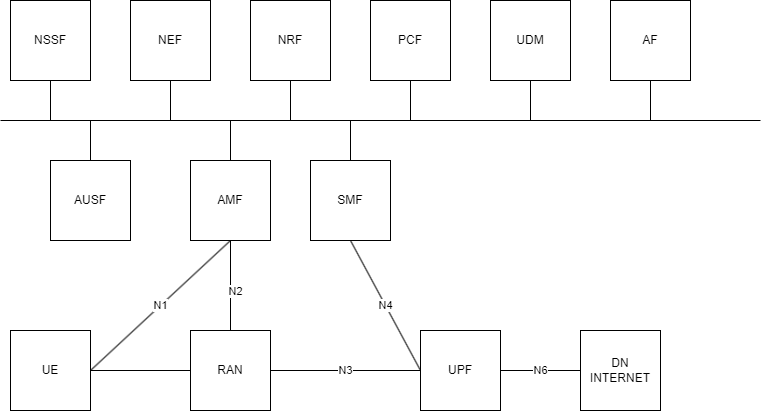

The diagram above was exported from draw.io. Its source (the exported page's mxGraphModel, read from the mxfile embedded in the PNG):
<mxGraphModel dx="1434" dy="844" grid="1" gridSize="10" guides="1" tooltips="1" connect="1" arrows="1" fold="1" page="1" pageScale="1" pageWidth="850" pageHeight="1100" math="0" shadow="0">
  <root>
    <mxCell id="0" />
    <mxCell id="1" parent="0" />
    <mxCell id="Z8RgRA9d64GeF5NqqBzS-4" style="edgeStyle=orthogonalEdgeStyle;rounded=0;orthogonalLoop=1;jettySize=auto;html=1;exitX=1;exitY=0.5;exitDx=0;exitDy=0;entryX=0;entryY=0.5;entryDx=0;entryDy=0;endArrow=none;endFill=0;" edge="1" parent="1" source="Z8RgRA9d64GeF5NqqBzS-1" target="Z8RgRA9d64GeF5NqqBzS-3">
      <mxGeometry relative="1" as="geometry" />
    </mxCell>
    <mxCell id="Z8RgRA9d64GeF5NqqBzS-13" value="N1" style="rounded=0;orthogonalLoop=1;jettySize=auto;html=1;exitX=1;exitY=0.5;exitDx=0;exitDy=0;entryX=0.5;entryY=1;entryDx=0;entryDy=0;endArrow=none;endFill=0;" edge="1" parent="1" source="Z8RgRA9d64GeF5NqqBzS-1" target="Z8RgRA9d64GeF5NqqBzS-10">
      <mxGeometry relative="1" as="geometry" />
    </mxCell>
    <mxCell id="Z8RgRA9d64GeF5NqqBzS-1" value="UE" style="whiteSpace=wrap;html=1;aspect=fixed;" vertex="1" parent="1">
      <mxGeometry x="40" y="390" width="80" height="80" as="geometry" />
    </mxCell>
    <mxCell id="Z8RgRA9d64GeF5NqqBzS-6" value="N3" style="edgeStyle=orthogonalEdgeStyle;rounded=0;orthogonalLoop=1;jettySize=auto;html=1;exitX=1;exitY=0.5;exitDx=0;exitDy=0;entryX=0;entryY=0.5;entryDx=0;entryDy=0;endArrow=none;endFill=0;" edge="1" parent="1" source="Z8RgRA9d64GeF5NqqBzS-3" target="Z8RgRA9d64GeF5NqqBzS-5">
      <mxGeometry relative="1" as="geometry" />
    </mxCell>
    <mxCell id="Z8RgRA9d64GeF5NqqBzS-3" value="RAN" style="whiteSpace=wrap;html=1;aspect=fixed;" vertex="1" parent="1">
      <mxGeometry x="220" y="390" width="80" height="80" as="geometry" />
    </mxCell>
    <mxCell id="Z8RgRA9d64GeF5NqqBzS-9" value="N6" style="edgeStyle=orthogonalEdgeStyle;rounded=0;orthogonalLoop=1;jettySize=auto;html=1;exitX=1;exitY=0.5;exitDx=0;exitDy=0;entryX=0;entryY=0.5;entryDx=0;entryDy=0;endArrow=none;endFill=0;" edge="1" parent="1" source="Z8RgRA9d64GeF5NqqBzS-5" target="Z8RgRA9d64GeF5NqqBzS-8">
      <mxGeometry relative="1" as="geometry" />
    </mxCell>
    <mxCell id="Z8RgRA9d64GeF5NqqBzS-19" value="N4" style="edgeStyle=none;rounded=0;orthogonalLoop=1;jettySize=auto;html=1;exitX=0;exitY=0.5;exitDx=0;exitDy=0;entryX=0.5;entryY=1;entryDx=0;entryDy=0;endArrow=none;endFill=0;" edge="1" parent="1" source="Z8RgRA9d64GeF5NqqBzS-5" target="Z8RgRA9d64GeF5NqqBzS-17">
      <mxGeometry relative="1" as="geometry" />
    </mxCell>
    <mxCell id="Z8RgRA9d64GeF5NqqBzS-5" value="UPF" style="whiteSpace=wrap;html=1;aspect=fixed;" vertex="1" parent="1">
      <mxGeometry x="450" y="390" width="80" height="80" as="geometry" />
    </mxCell>
    <mxCell id="Z8RgRA9d64GeF5NqqBzS-8" value="DN&lt;br&gt;INTERNET" style="whiteSpace=wrap;html=1;aspect=fixed;" vertex="1" parent="1">
      <mxGeometry x="610" y="390" width="80" height="80" as="geometry" />
    </mxCell>
    <mxCell id="Z8RgRA9d64GeF5NqqBzS-14" style="edgeStyle=none;rounded=0;orthogonalLoop=1;jettySize=auto;html=1;exitX=0.5;exitY=1;exitDx=0;exitDy=0;entryX=0.5;entryY=0;entryDx=0;entryDy=0;endArrow=none;endFill=0;" edge="1" parent="1" source="Z8RgRA9d64GeF5NqqBzS-10" target="Z8RgRA9d64GeF5NqqBzS-3">
      <mxGeometry relative="1" as="geometry" />
    </mxCell>
    <mxCell id="Z8RgRA9d64GeF5NqqBzS-16" value="N2" style="edgeLabel;html=1;align=center;verticalAlign=middle;resizable=0;points=[];" vertex="1" connectable="0" parent="Z8RgRA9d64GeF5NqqBzS-14">
      <mxGeometry x="0.1184" y="4" relative="1" as="geometry">
        <mxPoint as="offset" />
      </mxGeometry>
    </mxCell>
    <mxCell id="Z8RgRA9d64GeF5NqqBzS-29" style="edgeStyle=none;rounded=0;orthogonalLoop=1;jettySize=auto;html=1;exitX=0.5;exitY=0;exitDx=0;exitDy=0;endArrow=none;endFill=0;" edge="1" parent="1" source="Z8RgRA9d64GeF5NqqBzS-10">
      <mxGeometry relative="1" as="geometry">
        <mxPoint x="260" y="180" as="targetPoint" />
      </mxGeometry>
    </mxCell>
    <mxCell id="Z8RgRA9d64GeF5NqqBzS-10" value="AMF" style="whiteSpace=wrap;html=1;aspect=fixed;" vertex="1" parent="1">
      <mxGeometry x="220" y="220" width="80" height="80" as="geometry" />
    </mxCell>
    <mxCell id="Z8RgRA9d64GeF5NqqBzS-30" style="edgeStyle=none;rounded=0;orthogonalLoop=1;jettySize=auto;html=1;exitX=0.5;exitY=0;exitDx=0;exitDy=0;endArrow=none;endFill=0;" edge="1" parent="1" source="Z8RgRA9d64GeF5NqqBzS-17">
      <mxGeometry relative="1" as="geometry">
        <mxPoint x="380" y="180" as="targetPoint" />
      </mxGeometry>
    </mxCell>
    <mxCell id="Z8RgRA9d64GeF5NqqBzS-17" value="SMF" style="whiteSpace=wrap;html=1;aspect=fixed;" vertex="1" parent="1">
      <mxGeometry x="340" y="220" width="80" height="80" as="geometry" />
    </mxCell>
    <mxCell id="Z8RgRA9d64GeF5NqqBzS-36" style="edgeStyle=none;rounded=0;orthogonalLoop=1;jettySize=auto;html=1;exitX=0.5;exitY=1;exitDx=0;exitDy=0;endArrow=none;endFill=0;" edge="1" parent="1" source="Z8RgRA9d64GeF5NqqBzS-20">
      <mxGeometry relative="1" as="geometry">
        <mxPoint x="80" y="180" as="targetPoint" />
      </mxGeometry>
    </mxCell>
    <mxCell id="Z8RgRA9d64GeF5NqqBzS-20" value="NSSF" style="whiteSpace=wrap;html=1;aspect=fixed;" vertex="1" parent="1">
      <mxGeometry x="40" y="60" width="80" height="80" as="geometry" />
    </mxCell>
    <mxCell id="Z8RgRA9d64GeF5NqqBzS-35" style="edgeStyle=none;rounded=0;orthogonalLoop=1;jettySize=auto;html=1;exitX=0.5;exitY=1;exitDx=0;exitDy=0;endArrow=none;endFill=0;" edge="1" parent="1" source="Z8RgRA9d64GeF5NqqBzS-21">
      <mxGeometry relative="1" as="geometry">
        <mxPoint x="200" y="180" as="targetPoint" />
      </mxGeometry>
    </mxCell>
    <mxCell id="Z8RgRA9d64GeF5NqqBzS-21" value="NEF" style="whiteSpace=wrap;html=1;aspect=fixed;" vertex="1" parent="1">
      <mxGeometry x="160" y="60" width="80" height="80" as="geometry" />
    </mxCell>
    <mxCell id="Z8RgRA9d64GeF5NqqBzS-31" style="edgeStyle=none;rounded=0;orthogonalLoop=1;jettySize=auto;html=1;exitX=0.5;exitY=1;exitDx=0;exitDy=0;endArrow=none;endFill=0;" edge="1" parent="1" source="Z8RgRA9d64GeF5NqqBzS-22">
      <mxGeometry relative="1" as="geometry">
        <mxPoint x="320" y="180" as="targetPoint" />
      </mxGeometry>
    </mxCell>
    <mxCell id="Z8RgRA9d64GeF5NqqBzS-22" value="NRF" style="whiteSpace=wrap;html=1;aspect=fixed;" vertex="1" parent="1">
      <mxGeometry x="280" y="60" width="80" height="80" as="geometry" />
    </mxCell>
    <mxCell id="Z8RgRA9d64GeF5NqqBzS-32" style="edgeStyle=none;rounded=0;orthogonalLoop=1;jettySize=auto;html=1;exitX=0.5;exitY=1;exitDx=0;exitDy=0;endArrow=none;endFill=0;" edge="1" parent="1" source="Z8RgRA9d64GeF5NqqBzS-23">
      <mxGeometry relative="1" as="geometry">
        <mxPoint x="440" y="180" as="targetPoint" />
      </mxGeometry>
    </mxCell>
    <mxCell id="Z8RgRA9d64GeF5NqqBzS-23" value="PCF" style="whiteSpace=wrap;html=1;aspect=fixed;" vertex="1" parent="1">
      <mxGeometry x="400" y="60" width="80" height="80" as="geometry" />
    </mxCell>
    <mxCell id="Z8RgRA9d64GeF5NqqBzS-33" style="edgeStyle=none;rounded=0;orthogonalLoop=1;jettySize=auto;html=1;exitX=0.5;exitY=1;exitDx=0;exitDy=0;endArrow=none;endFill=0;" edge="1" parent="1" source="Z8RgRA9d64GeF5NqqBzS-24">
      <mxGeometry relative="1" as="geometry">
        <mxPoint x="560" y="180" as="targetPoint" />
      </mxGeometry>
    </mxCell>
    <mxCell id="Z8RgRA9d64GeF5NqqBzS-24" value="UDM" style="whiteSpace=wrap;html=1;aspect=fixed;" vertex="1" parent="1">
      <mxGeometry x="520" y="60" width="80" height="80" as="geometry" />
    </mxCell>
    <mxCell id="Z8RgRA9d64GeF5NqqBzS-34" style="edgeStyle=none;rounded=0;orthogonalLoop=1;jettySize=auto;html=1;exitX=0.5;exitY=1;exitDx=0;exitDy=0;endArrow=none;endFill=0;" edge="1" parent="1" source="Z8RgRA9d64GeF5NqqBzS-25">
      <mxGeometry relative="1" as="geometry">
        <mxPoint x="680" y="180" as="targetPoint" />
      </mxGeometry>
    </mxCell>
    <mxCell id="Z8RgRA9d64GeF5NqqBzS-25" value="AF" style="whiteSpace=wrap;html=1;aspect=fixed;" vertex="1" parent="1">
      <mxGeometry x="640" y="60" width="80" height="80" as="geometry" />
    </mxCell>
    <mxCell id="Z8RgRA9d64GeF5NqqBzS-28" style="edgeStyle=none;rounded=0;orthogonalLoop=1;jettySize=auto;html=1;exitX=0.5;exitY=0;exitDx=0;exitDy=0;endArrow=none;endFill=0;" edge="1" parent="1" source="Z8RgRA9d64GeF5NqqBzS-26">
      <mxGeometry relative="1" as="geometry">
        <mxPoint x="120" y="180" as="targetPoint" />
      </mxGeometry>
    </mxCell>
    <mxCell id="Z8RgRA9d64GeF5NqqBzS-26" value="AUSF" style="whiteSpace=wrap;html=1;aspect=fixed;" vertex="1" parent="1">
      <mxGeometry x="80" y="220" width="80" height="80" as="geometry" />
    </mxCell>
    <mxCell id="Z8RgRA9d64GeF5NqqBzS-27" value="" style="edgeStyle=none;orthogonalLoop=1;jettySize=auto;html=1;rounded=0;endArrow=none;endFill=0;" edge="1" parent="1">
      <mxGeometry width="100" relative="1" as="geometry">
        <mxPoint x="30" y="180" as="sourcePoint" />
        <mxPoint x="790" y="180" as="targetPoint" />
        <Array as="points" />
      </mxGeometry>
    </mxCell>
  </root>
</mxGraphModel>